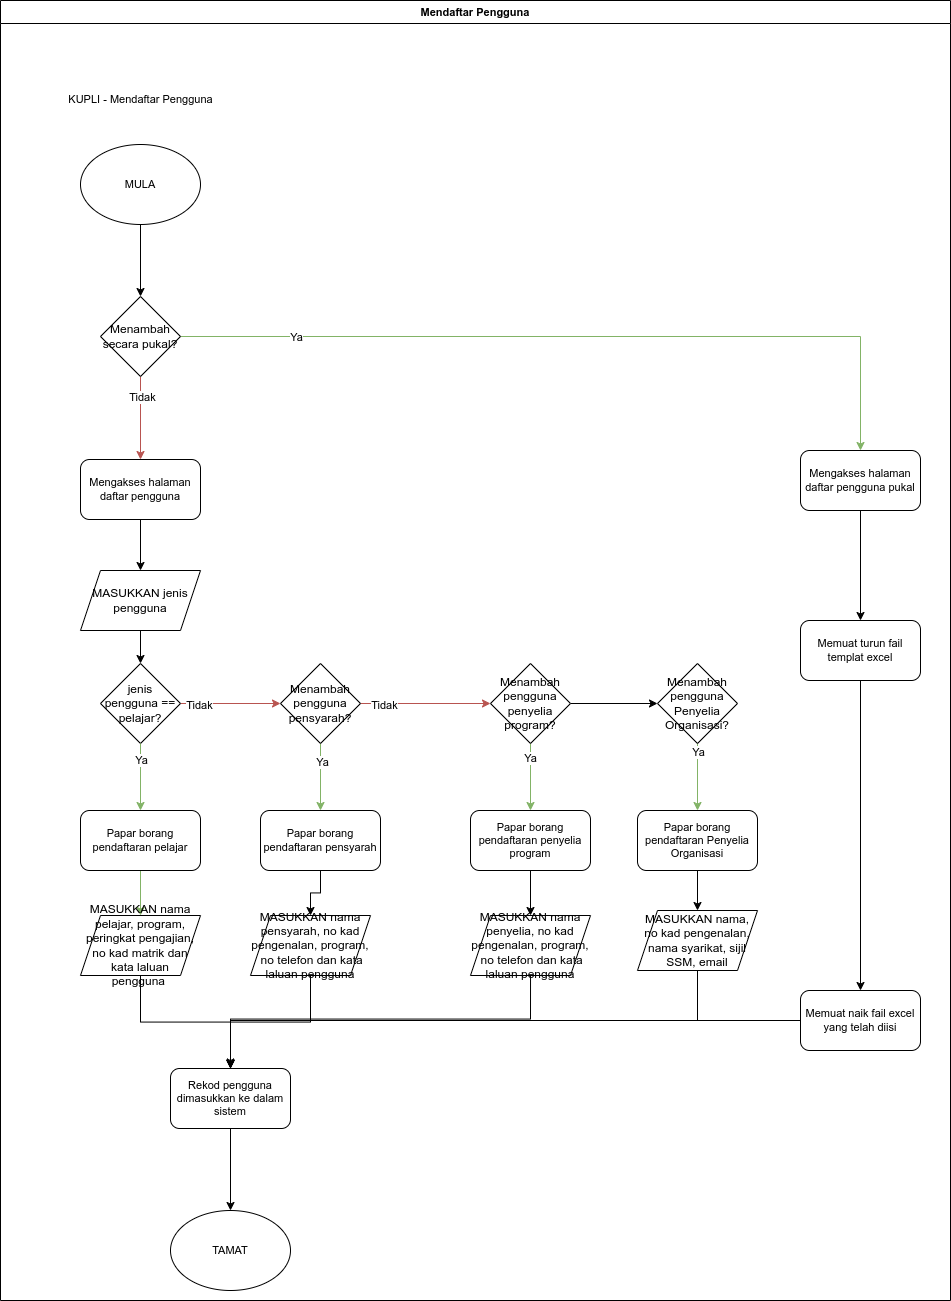

The diagram above was exported from draw.io. Its source (the exported page's mxGraphModel, read from the mxfile embedded in the PNG):
<mxGraphModel dx="4141" dy="969" grid="1" gridSize="10" guides="1" tooltips="1" connect="1" arrows="1" fold="1" page="1" pageScale="1" pageWidth="850" pageHeight="1100" math="0" shadow="0">
  <root>
    <mxCell id="0" />
    <mxCell id="1" parent="0" />
    <mxCell id="2" value="Mendaftar Pengguna" style="swimlane;whiteSpace=wrap;html=1;fontFamily=Helvetica;fontSize=11;fontColor=default;" vertex="1" parent="1">
      <mxGeometry x="2103" y="1740" width="950" height="1300" as="geometry" />
    </mxCell>
    <mxCell id="3" value="" style="edgeStyle=orthogonalEdgeStyle;rounded=0;orthogonalLoop=1;jettySize=auto;html=1;fillColor=#f8cecc;strokeColor=#b85450;" edge="1" parent="2" source="12" target="9">
      <mxGeometry relative="1" as="geometry" />
    </mxCell>
    <mxCell id="4" value="Tidak" style="edgeLabel;html=1;align=center;verticalAlign=middle;resizable=0;points=[];" vertex="1" connectable="0" parent="3">
      <mxGeometry x="-0.5143" y="1" relative="1" as="geometry">
        <mxPoint as="offset" />
      </mxGeometry>
    </mxCell>
    <mxCell id="5" value="" style="edgeStyle=orthogonalEdgeStyle;rounded=0;orthogonalLoop=1;jettySize=auto;html=1;entryX=0.5;entryY=0;entryDx=0;entryDy=0;" edge="1" parent="2" source="6" target="12">
      <mxGeometry relative="1" as="geometry">
        <mxPoint x="140" y="250" as="targetPoint" />
      </mxGeometry>
    </mxCell>
    <mxCell id="6" value="MULA" style="ellipse;whiteSpace=wrap;html=1;fontFamily=Helvetica;fontSize=11;fontColor=default;" vertex="1" parent="2">
      <mxGeometry x="80" y="144" width="120" height="80" as="geometry" />
    </mxCell>
    <mxCell id="7" value="KUPLI - Mendaftar Pengguna" style="text;html=1;align=center;verticalAlign=middle;resizable=0;points=[];autosize=1;strokeColor=none;fillColor=none;fontSize=11;fontFamily=Helvetica;fontColor=default;" vertex="1" parent="2">
      <mxGeometry x="55" y="84" width="170" height="30" as="geometry" />
    </mxCell>
    <mxCell id="8" value="" style="edgeStyle=orthogonalEdgeStyle;rounded=0;orthogonalLoop=1;jettySize=auto;html=1;fillColor=#d5e8d4;strokeColor=#82b366;" edge="1" parent="2" source="43" target="18">
      <mxGeometry relative="1" as="geometry" />
    </mxCell>
    <mxCell id="9" value="Mengakses halaman daftar pengguna" style="rounded=1;whiteSpace=wrap;html=1;fontFamily=Helvetica;fontSize=11;fontColor=default;" vertex="1" parent="2">
      <mxGeometry x="80" y="459" width="120" height="60" as="geometry" />
    </mxCell>
    <mxCell id="10" style="edgeStyle=orthogonalEdgeStyle;rounded=0;orthogonalLoop=1;jettySize=auto;html=1;entryX=0.5;entryY=0;entryDx=0;entryDy=0;fillColor=#d5e8d4;strokeColor=#82b366;" edge="1" parent="2" source="12" target="14">
      <mxGeometry relative="1" as="geometry" />
    </mxCell>
    <mxCell id="11" value="Ya" style="edgeLabel;html=1;align=center;verticalAlign=middle;resizable=0;points=[];" vertex="1" connectable="0" parent="10">
      <mxGeometry x="-0.71" relative="1" as="geometry">
        <mxPoint as="offset" />
      </mxGeometry>
    </mxCell>
    <mxCell id="12" value="Menambah secara pukal?" style="rhombus;whiteSpace=wrap;html=1;" vertex="1" parent="2">
      <mxGeometry x="100" y="296" width="80" height="80" as="geometry" />
    </mxCell>
    <mxCell id="13" value="" style="edgeStyle=orthogonalEdgeStyle;rounded=0;orthogonalLoop=1;jettySize=auto;html=1;" edge="1" parent="2" source="14" target="16">
      <mxGeometry relative="1" as="geometry" />
    </mxCell>
    <mxCell id="14" value="Mengakses halaman daftar pengguna pukal" style="rounded=1;whiteSpace=wrap;html=1;fontFamily=Helvetica;fontSize=11;fontColor=default;" vertex="1" parent="2">
      <mxGeometry x="800" y="450" width="120" height="60" as="geometry" />
    </mxCell>
    <mxCell id="15" value="" style="edgeStyle=orthogonalEdgeStyle;rounded=0;orthogonalLoop=1;jettySize=auto;html=1;" edge="1" parent="2" source="16" target="20">
      <mxGeometry relative="1" as="geometry" />
    </mxCell>
    <mxCell id="16" value="Memuat turun fail templat excel" style="rounded=1;whiteSpace=wrap;html=1;fontFamily=Helvetica;fontSize=11;fontColor=default;" vertex="1" parent="2">
      <mxGeometry x="800" y="620" width="120" height="60" as="geometry" />
    </mxCell>
    <mxCell id="17" style="edgeStyle=orthogonalEdgeStyle;rounded=0;orthogonalLoop=1;jettySize=auto;html=1;entryX=0.5;entryY=0;entryDx=0;entryDy=0;" edge="1" parent="2" source="18" target="22">
      <mxGeometry relative="1" as="geometry" />
    </mxCell>
    <mxCell id="18" value="MASUKKAN nama pelajar, program, peringkat pengajian, no kad matrik dan kata laluan pengguna&amp;nbsp;" style="shape=parallelogram;perimeter=parallelogramPerimeter;whiteSpace=wrap;html=1;fixedSize=1;" vertex="1" parent="2">
      <mxGeometry x="80" y="915" width="120" height="60" as="geometry" />
    </mxCell>
    <mxCell id="19" style="edgeStyle=orthogonalEdgeStyle;rounded=0;orthogonalLoop=1;jettySize=auto;html=1;entryX=0.5;entryY=0;entryDx=0;entryDy=0;" edge="1" parent="2" source="20" target="22">
      <mxGeometry relative="1" as="geometry" />
    </mxCell>
    <mxCell id="20" value="Memuat naik fail excel yang telah diisi" style="rounded=1;whiteSpace=wrap;html=1;fontFamily=Helvetica;fontSize=11;fontColor=default;" vertex="1" parent="2">
      <mxGeometry x="800" y="990" width="120" height="60" as="geometry" />
    </mxCell>
    <mxCell id="21" value="" style="edgeStyle=orthogonalEdgeStyle;rounded=0;orthogonalLoop=1;jettySize=auto;html=1;" edge="1" parent="2" source="22" target="23">
      <mxGeometry relative="1" as="geometry" />
    </mxCell>
    <mxCell id="22" value="Rekod pengguna dimasukkan ke dalam sistem" style="rounded=1;whiteSpace=wrap;html=1;fontFamily=Helvetica;fontSize=11;fontColor=default;" vertex="1" parent="2">
      <mxGeometry x="170" y="1068" width="120" height="60" as="geometry" />
    </mxCell>
    <mxCell id="23" value="TAMAT" style="ellipse;whiteSpace=wrap;html=1;fontFamily=Helvetica;fontSize=11;fontColor=default;" vertex="1" parent="2">
      <mxGeometry x="170" y="1210" width="120" height="80" as="geometry" />
    </mxCell>
    <mxCell id="24" style="edgeStyle=orthogonalEdgeStyle;rounded=0;orthogonalLoop=1;jettySize=auto;html=1;entryX=0;entryY=0.5;entryDx=0;entryDy=0;fillColor=#f8cecc;strokeColor=#b85450;" edge="1" parent="2" source="28" target="32">
      <mxGeometry relative="1" as="geometry">
        <mxPoint x="420" y="703" as="targetPoint" />
      </mxGeometry>
    </mxCell>
    <mxCell id="25" value="Tidak" style="edgeLabel;html=1;align=center;verticalAlign=middle;resizable=0;points=[];" vertex="1" connectable="0" parent="24">
      <mxGeometry x="-0.6521" y="-1" relative="1" as="geometry">
        <mxPoint as="offset" />
      </mxGeometry>
    </mxCell>
    <mxCell id="26" style="edgeStyle=orthogonalEdgeStyle;rounded=0;orthogonalLoop=1;jettySize=auto;html=1;entryX=0.5;entryY=0;entryDx=0;entryDy=0;fillColor=#d5e8d4;strokeColor=#82b366;" edge="1" parent="2" source="28" target="45">
      <mxGeometry relative="1" as="geometry" />
    </mxCell>
    <mxCell id="27" value="Ya" style="edgeLabel;html=1;align=center;verticalAlign=middle;resizable=0;points=[];" vertex="1" connectable="0" parent="26">
      <mxGeometry x="-0.4371" y="1" relative="1" as="geometry">
        <mxPoint as="offset" />
      </mxGeometry>
    </mxCell>
    <mxCell id="28" value="Menambah pengguna pensyarah?" style="rhombus;whiteSpace=wrap;html=1;" vertex="1" parent="2">
      <mxGeometry x="280" y="663" width="80" height="80" as="geometry" />
    </mxCell>
    <mxCell id="29" style="edgeStyle=orthogonalEdgeStyle;rounded=0;orthogonalLoop=1;jettySize=auto;html=1;entryX=0.5;entryY=0;entryDx=0;entryDy=0;fillColor=#d5e8d4;strokeColor=#82b366;" edge="1" parent="2" source="32" target="47">
      <mxGeometry relative="1" as="geometry" />
    </mxCell>
    <mxCell id="30" value="Ya" style="edgeLabel;html=1;align=center;verticalAlign=middle;resizable=0;points=[];" vertex="1" connectable="0" parent="29">
      <mxGeometry x="-0.5736" y="-1" relative="1" as="geometry">
        <mxPoint as="offset" />
      </mxGeometry>
    </mxCell>
    <mxCell id="31" value="" style="edgeStyle=orthogonalEdgeStyle;rounded=0;orthogonalLoop=1;jettySize=auto;html=1;" edge="1" parent="2" source="32" target="52">
      <mxGeometry relative="1" as="geometry" />
    </mxCell>
    <mxCell id="32" value="Menambah pengguna penyelia program?" style="rhombus;whiteSpace=wrap;html=1;" vertex="1" parent="2">
      <mxGeometry x="490" y="663" width="80" height="80" as="geometry" />
    </mxCell>
    <mxCell id="33" value="" style="edgeStyle=orthogonalEdgeStyle;rounded=0;orthogonalLoop=1;jettySize=auto;html=1;" edge="1" parent="2" source="9" target="34">
      <mxGeometry relative="1" as="geometry">
        <mxPoint x="2250" y="2360" as="sourcePoint" />
        <mxPoint x="2250" y="2510" as="targetPoint" />
      </mxGeometry>
    </mxCell>
    <mxCell id="34" value="MASUKKAN jenis pengguna" style="shape=parallelogram;perimeter=parallelogramPerimeter;whiteSpace=wrap;html=1;fixedSize=1;" vertex="1" parent="2">
      <mxGeometry x="80" y="570" width="120" height="60" as="geometry" />
    </mxCell>
    <mxCell id="35" value="" style="edgeStyle=orthogonalEdgeStyle;rounded=0;orthogonalLoop=1;jettySize=auto;html=1;" edge="1" parent="2" source="34" target="38">
      <mxGeometry relative="1" as="geometry">
        <mxPoint x="2250" y="2430" as="sourcePoint" />
        <mxPoint x="2250" y="2530" as="targetPoint" />
      </mxGeometry>
    </mxCell>
    <mxCell id="36" value="" style="edgeStyle=orthogonalEdgeStyle;rounded=0;orthogonalLoop=1;jettySize=auto;html=1;fillColor=#f8cecc;strokeColor=#b85450;" edge="1" parent="2" source="38" target="28">
      <mxGeometry relative="1" as="geometry" />
    </mxCell>
    <mxCell id="37" value="Tidak" style="edgeLabel;html=1;align=center;verticalAlign=middle;resizable=0;points=[];" vertex="1" connectable="0" parent="36">
      <mxGeometry x="-0.616" y="-1" relative="1" as="geometry">
        <mxPoint as="offset" />
      </mxGeometry>
    </mxCell>
    <mxCell id="38" value="jenis pengguna == pelajar?" style="rhombus;whiteSpace=wrap;html=1;" vertex="1" parent="2">
      <mxGeometry x="100" y="663" width="80" height="80" as="geometry" />
    </mxCell>
    <mxCell id="39" style="edgeStyle=orthogonalEdgeStyle;rounded=0;orthogonalLoop=1;jettySize=auto;html=1;entryX=0.5;entryY=0;entryDx=0;entryDy=0;" edge="1" parent="2" source="40" target="22">
      <mxGeometry relative="1" as="geometry" />
    </mxCell>
    <mxCell id="40" value="MASUKKAN nama pensyarah, no kad pengenalan, program,&lt;br&gt;&amp;nbsp;no telefon dan kata laluan pengguna" style="shape=parallelogram;perimeter=parallelogramPerimeter;whiteSpace=wrap;html=1;fixedSize=1;" vertex="1" parent="2">
      <mxGeometry x="250" y="915" width="120" height="60" as="geometry" />
    </mxCell>
    <mxCell id="41" value="" style="edgeStyle=orthogonalEdgeStyle;rounded=0;orthogonalLoop=1;jettySize=auto;html=1;fillColor=#d5e8d4;strokeColor=#82b366;" edge="1" parent="2" source="38" target="43">
      <mxGeometry relative="1" as="geometry">
        <mxPoint x="2250" y="2493" as="sourcePoint" />
        <mxPoint x="2250" y="2665" as="targetPoint" />
      </mxGeometry>
    </mxCell>
    <mxCell id="42" value="Ya" style="edgeLabel;html=1;align=center;verticalAlign=middle;resizable=0;points=[];" vertex="1" connectable="0" parent="41">
      <mxGeometry x="-0.4741" relative="1" as="geometry">
        <mxPoint y="-1" as="offset" />
      </mxGeometry>
    </mxCell>
    <mxCell id="43" value="Papar borang pendaftaran pelajar" style="rounded=1;whiteSpace=wrap;html=1;fontFamily=Helvetica;fontSize=11;fontColor=default;" vertex="1" parent="2">
      <mxGeometry x="80" y="810" width="120" height="60" as="geometry" />
    </mxCell>
    <mxCell id="44" value="" style="edgeStyle=orthogonalEdgeStyle;rounded=0;orthogonalLoop=1;jettySize=auto;html=1;" edge="1" parent="2" source="45" target="40">
      <mxGeometry relative="1" as="geometry" />
    </mxCell>
    <mxCell id="45" value="Papar borang pendaftaran pensyarah" style="rounded=1;whiteSpace=wrap;html=1;fontFamily=Helvetica;fontSize=11;fontColor=default;" vertex="1" parent="2">
      <mxGeometry x="260" y="810" width="120" height="60" as="geometry" />
    </mxCell>
    <mxCell id="46" style="edgeStyle=orthogonalEdgeStyle;rounded=0;orthogonalLoop=1;jettySize=auto;html=1;entryX=0.5;entryY=0;entryDx=0;entryDy=0;" edge="1" parent="2" source="47" target="49">
      <mxGeometry relative="1" as="geometry" />
    </mxCell>
    <mxCell id="47" value="Papar borang pendaftaran penyelia program" style="rounded=1;whiteSpace=wrap;html=1;fontFamily=Helvetica;fontSize=11;fontColor=default;" vertex="1" parent="2">
      <mxGeometry x="470" y="810" width="120" height="60" as="geometry" />
    </mxCell>
    <mxCell id="48" style="edgeStyle=orthogonalEdgeStyle;rounded=0;orthogonalLoop=1;jettySize=auto;html=1;entryX=0.5;entryY=0;entryDx=0;entryDy=0;" edge="1" parent="2">
      <mxGeometry relative="1" as="geometry">
        <mxPoint x="530.028571428571" y="973.5" as="sourcePoint" />
        <mxPoint x="230" y="1066.5" as="targetPoint" />
        <Array as="points">
          <mxPoint x="530" y="1018.5" />
          <mxPoint x="230" y="1018.5" />
        </Array>
      </mxGeometry>
    </mxCell>
    <mxCell id="49" value="MASUKKAN nama penyelia, no kad pengenalan, program,&lt;br&gt;&amp;nbsp;no telefon dan kata laluan pengguna" style="shape=parallelogram;perimeter=parallelogramPerimeter;whiteSpace=wrap;html=1;fixedSize=1;" vertex="1" parent="2">
      <mxGeometry x="470" y="915" width="120" height="60" as="geometry" />
    </mxCell>
    <mxCell id="50" value="" style="edgeStyle=orthogonalEdgeStyle;rounded=0;orthogonalLoop=1;jettySize=auto;html=1;fillColor=#d5e8d4;strokeColor=#82b366;" edge="1" parent="2" source="52" target="54">
      <mxGeometry relative="1" as="geometry" />
    </mxCell>
    <mxCell id="51" value="Ya" style="edgeLabel;html=1;align=center;verticalAlign=middle;resizable=0;points=[];" vertex="1" connectable="0" parent="50">
      <mxGeometry x="-0.7254" relative="1" as="geometry">
        <mxPoint as="offset" />
      </mxGeometry>
    </mxCell>
    <mxCell id="52" value="Menambah pengguna Penyelia Organisasi?" style="rhombus;whiteSpace=wrap;html=1;" vertex="1" parent="2">
      <mxGeometry x="657" y="663" width="80" height="80" as="geometry" />
    </mxCell>
    <mxCell id="53" value="" style="edgeStyle=orthogonalEdgeStyle;rounded=0;orthogonalLoop=1;jettySize=auto;html=1;" edge="1" parent="2" source="54" target="56">
      <mxGeometry relative="1" as="geometry" />
    </mxCell>
    <mxCell id="54" value="Papar borang pendaftaran Penyelia Organisasi" style="rounded=1;whiteSpace=wrap;html=1;fontFamily=Helvetica;fontSize=11;fontColor=default;" vertex="1" parent="2">
      <mxGeometry x="637" y="810" width="120" height="60" as="geometry" />
    </mxCell>
    <mxCell id="55" style="edgeStyle=orthogonalEdgeStyle;rounded=0;orthogonalLoop=1;jettySize=auto;html=1;entryX=0.5;entryY=0;entryDx=0;entryDy=0;" edge="1" parent="2" source="56" target="22">
      <mxGeometry relative="1" as="geometry">
        <Array as="points">
          <mxPoint x="697" y="1020" />
          <mxPoint x="230" y="1020" />
        </Array>
      </mxGeometry>
    </mxCell>
    <mxCell id="56" value="MASUKKAN nama, no kad pengenalan, nama syarikat, sijil SSM, email" style="shape=parallelogram;perimeter=parallelogramPerimeter;whiteSpace=wrap;html=1;fixedSize=1;" vertex="1" parent="2">
      <mxGeometry x="637" y="910" width="120" height="60" as="geometry" />
    </mxCell>
  </root>
</mxGraphModel>